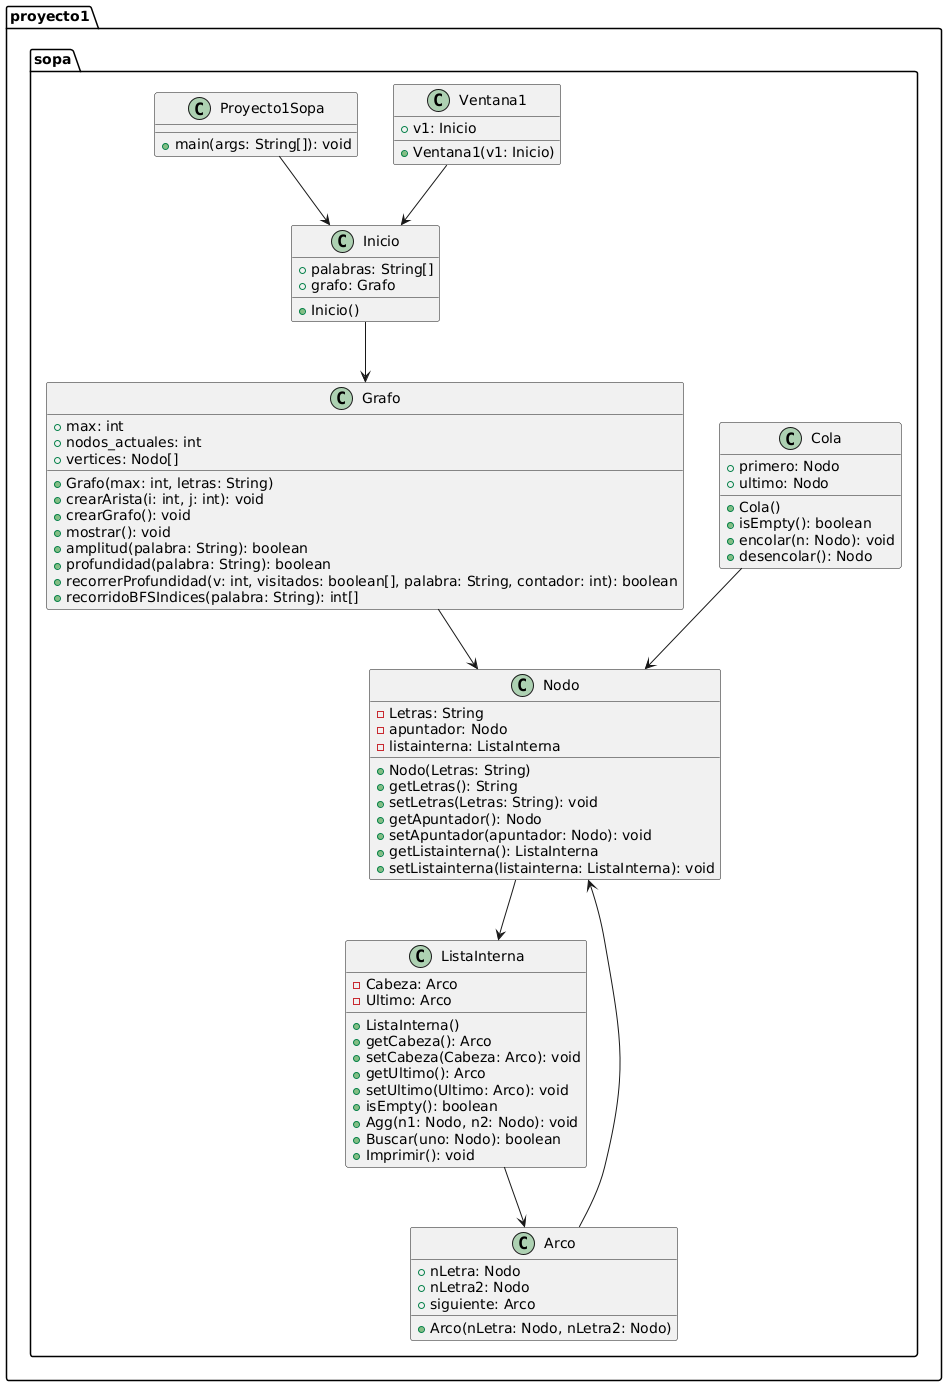

The diagram above was rendered by PlantUML. Its source (embedded in the PNG):
@startuml
package "proyecto1.sopa" {

class Nodo {
    - Letras: String
    - apuntador: Nodo
    - listainterna: ListaInterna
    + Nodo(Letras: String)
    + getLetras(): String
    + setLetras(Letras: String): void
    + getApuntador(): Nodo
    + setApuntador(apuntador: Nodo): void
    + getListainterna(): ListaInterna
    + setListainterna(listainterna: ListaInterna): void
}

class Arco {
    + nLetra: Nodo
    + nLetra2: Nodo
    + siguiente: Arco
    + Arco(nLetra: Nodo, nLetra2: Nodo)
}

class ListaInterna {
    - Cabeza: Arco
    - Ultimo: Arco
    + ListaInterna()
    + getCabeza(): Arco
    + setCabeza(Cabeza: Arco): void
    + getUltimo(): Arco
    + setUltimo(Ultimo: Arco): void
    + isEmpty(): boolean
    + Agg(n1: Nodo, n2: Nodo): void
    + Buscar(uno: Nodo): boolean
    + Imprimir(): void
}

class Cola {
    + primero: Nodo
    + ultimo: Nodo
    + Cola()
    + isEmpty(): boolean
    + encolar(n: Nodo): void
    + desencolar(): Nodo
}

class Grafo {
    + max: int
    + nodos_actuales: int
    + vertices: Nodo[]
    + Grafo(max: int, letras: String)
    + crearArista(i: int, j: int): void
    + crearGrafo(): void
    + mostrar(): void
    + amplitud(palabra: String): boolean
    + profundidad(palabra: String): boolean
    + recorrerProfundidad(v: int, visitados: boolean[], palabra: String, contador: int): boolean
    + recorridoBFSIndices(palabra: String): int[]
}

class Inicio {
    + palabras: String[]
    + grafo: Grafo
    + Inicio()
}

class Ventana1 {
    + v1: Inicio
    + Ventana1(v1: Inicio)
}

class Proyecto1Sopa {
    + main(args: String[]): void
}

' Relaciones
Nodo --> ListaInterna
Arco --> Nodo
ListaInterna --> Arco
Cola --> Nodo
Grafo --> Nodo
Inicio --> Grafo
Ventana1 --> Inicio
Proyecto1Sopa --> Inicio
}
@enduml